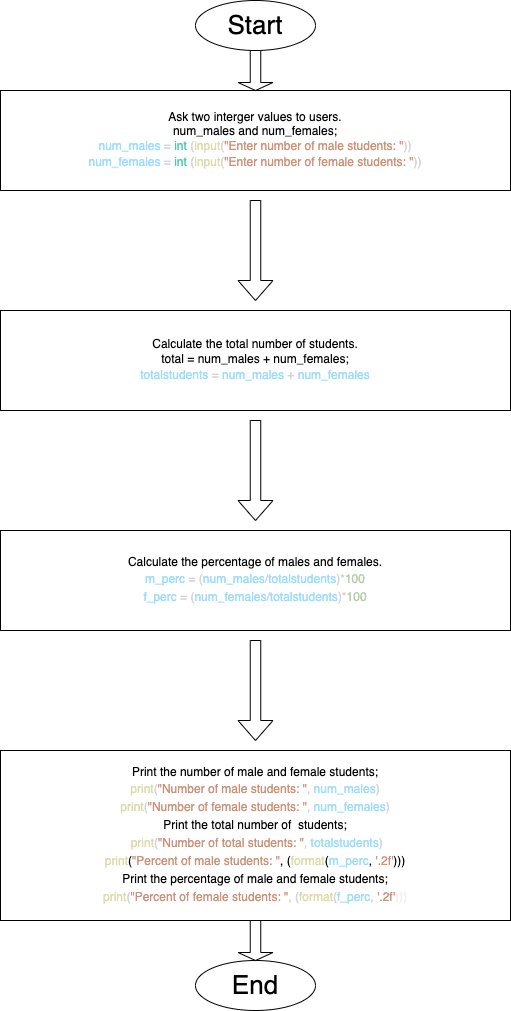

The diagram above was exported from draw.io. Its source (the exported page's mxGraphModel, read from the mxfile embedded in the PNG):
<mxGraphModel dx="250" dy="458" grid="1" gridSize="10" guides="1" tooltips="1" connect="1" arrows="1" fold="1" page="1" pageScale="1" pageWidth="850" pageHeight="1100" background="#ffffff" math="0" shadow="0">
  <root>
    <mxCell id="0" />
    <mxCell id="1" parent="0" />
    <mxCell id="2" value="Ask two interger values to users.&lt;br&gt;num_males and num_females;&lt;br&gt;&lt;span style=&quot;background-color: initial; color: rgb(156, 220, 254);&quot;&gt;num_males&lt;/span&gt;&lt;span style=&quot;color: rgb(212, 212, 212); background-color: initial;&quot;&gt; = &lt;/span&gt;&lt;span style=&quot;background-color: initial; color: rgb(78, 201, 176);&quot;&gt;int&lt;/span&gt;&lt;span style=&quot;color: rgb(212, 212, 212); background-color: initial;&quot;&gt; (&lt;/span&gt;&lt;span style=&quot;background-color: initial; color: rgb(220, 220, 170);&quot;&gt;input&lt;/span&gt;&lt;span style=&quot;color: rgb(212, 212, 212); background-color: initial;&quot;&gt;(&lt;/span&gt;&lt;span style=&quot;background-color: initial; color: rgb(206, 145, 120);&quot;&gt;&quot;Enter number of male students: &quot;&lt;/span&gt;&lt;span style=&quot;color: rgb(212, 212, 212); background-color: initial;&quot;&gt;))&lt;/span&gt;&lt;br&gt;&lt;div style=&quot;color: rgb(212, 212, 212); line-height: 18px;&quot;&gt;&lt;div style=&quot;&quot;&gt;    &lt;span style=&quot;color: rgb(156, 220, 254);&quot;&gt;num_females&lt;/span&gt; = &lt;span style=&quot;color: rgb(78, 201, 176);&quot;&gt;int&lt;/span&gt; (&lt;span style=&quot;color: rgb(220, 220, 170);&quot;&gt;input&lt;/span&gt;(&lt;span style=&quot;color: rgb(206, 145, 120);&quot;&gt;&quot;Enter number of female students: &quot;&lt;/span&gt;))&lt;/div&gt;&lt;/div&gt;" style="rounded=0;whiteSpace=wrap;html=1;" vertex="1" parent="1">
      <mxGeometry x="210" y="90" width="510" height="100" as="geometry" />
    </mxCell>
    <mxCell id="6" value="Calculate the total number of students.&lt;br&gt;total = num_males + num_females;&lt;br&gt;&lt;div style=&quot;color: rgb(212, 212, 212); line-height: 18px;&quot;&gt;&lt;span style=&quot;color: rgb(156, 220, 254);&quot;&gt;totalstudents&lt;/span&gt; = &lt;span style=&quot;color: rgb(156, 220, 254);&quot;&gt;num_males&lt;/span&gt; + &lt;span style=&quot;color: rgb(156, 220, 254);&quot;&gt;num_females&lt;/span&gt;&lt;/div&gt;" style="rounded=0;whiteSpace=wrap;html=1;" vertex="1" parent="1">
      <mxGeometry x="210" y="310" width="510" height="100" as="geometry" />
    </mxCell>
    <mxCell id="7" value="Calculate the percentage of males and females.&lt;br&gt;&lt;div style=&quot;color: rgb(212, 212, 212); line-height: 18px;&quot;&gt;&lt;span style=&quot;color: rgb(156, 220, 254);&quot;&gt;m_perc&lt;/span&gt; = (&lt;span style=&quot;color: rgb(156, 220, 254);&quot;&gt;num_males&lt;/span&gt;/&lt;span style=&quot;color: rgb(156, 220, 254);&quot;&gt;totalstudents&lt;/span&gt;)*&lt;span style=&quot;color: rgb(181, 206, 168);&quot;&gt;100&lt;/span&gt;&lt;/div&gt;&lt;div style=&quot;color: rgb(212, 212, 212); line-height: 18px;&quot;&gt;&lt;div style=&quot;line-height: 18px;&quot;&gt;&lt;span style=&quot;color: rgb(156, 220, 254);&quot;&gt;f_perc&lt;/span&gt; = (&lt;span style=&quot;color: rgb(156, 220, 254);&quot;&gt;num_females&lt;/span&gt;/&lt;span style=&quot;color: rgb(156, 220, 254);&quot;&gt;totalstudents&lt;/span&gt;)*&lt;span style=&quot;color: rgb(181, 206, 168);&quot;&gt;100&lt;/span&gt;&lt;/div&gt;&lt;/div&gt;" style="rounded=0;whiteSpace=wrap;html=1;" vertex="1" parent="1">
      <mxGeometry x="210" y="530" width="510" height="100" as="geometry" />
    </mxCell>
    <mxCell id="9" value="" style="shape=singleArrow;direction=south;whiteSpace=wrap;html=1;labelBackgroundColor=#18141D;fontFamily=Helvetica;" vertex="1" parent="1">
      <mxGeometry x="447.5" y="640" width="35" height="100" as="geometry" />
    </mxCell>
    <mxCell id="10" value="Print the number of male and female students;&lt;br&gt;&lt;div style=&quot;line-height: 18px;&quot;&gt;&lt;div style=&quot;color: rgb(212, 212, 212);&quot;&gt; &lt;span style=&quot;color: #dcdcaa;&quot;&gt;print&lt;/span&gt;(&lt;span style=&quot;color: #ce9178;&quot;&gt;&quot;Number of male students: &quot;&lt;/span&gt;, &lt;span style=&quot;color: #9cdcfe;&quot;&gt;num_males&lt;/span&gt;)&lt;/div&gt;&lt;div style=&quot;color: rgb(212, 212, 212);&quot;&gt;    &lt;span style=&quot;color: rgb(220, 220, 170);&quot;&gt;print&lt;/span&gt;(&lt;span style=&quot;color: rgb(206, 145, 120);&quot;&gt;&quot;Number of female students: &quot;&lt;/span&gt;, &lt;span style=&quot;color: rgb(156, 220, 254);&quot;&gt;num_females&lt;/span&gt;)&lt;/div&gt;Print the total number of&amp;nbsp; students;&lt;br&gt;&lt;div style=&quot;line-height: 18px;&quot;&gt;&lt;/div&gt;&lt;div style=&quot;color: rgb(212, 212, 212);&quot;&gt;&lt;span style=&quot;background-color: initial;&quot;&gt;&amp;nbsp;&lt;/span&gt;&lt;span style=&quot;background-color: initial; color: rgb(220, 220, 170);&quot;&gt;print&lt;/span&gt;&lt;span style=&quot;background-color: initial;&quot;&gt;(&lt;/span&gt;&lt;span style=&quot;background-color: initial; color: rgb(206, 145, 120);&quot;&gt;&quot;Number of total students: &quot;&lt;/span&gt;&lt;span style=&quot;background-color: initial;&quot;&gt;, &lt;/span&gt;&lt;span style=&quot;background-color: initial; color: rgb(156, 220, 254);&quot;&gt;totalstudents&lt;/span&gt;&lt;span style=&quot;background-color: initial;&quot;&gt;)&lt;/span&gt;&lt;br&gt;&lt;/div&gt;&lt;div style=&quot;&quot;&gt;&lt;span style=&quot;background-color: initial; color: rgb(220, 220, 170);&quot;&gt;print&lt;/span&gt;&lt;span style=&quot;background-color: initial;&quot;&gt;(&lt;/span&gt;&lt;span style=&quot;background-color: initial; color: rgb(206, 145, 120);&quot;&gt;&quot;Percent of male students: &quot;&lt;/span&gt;&lt;span style=&quot;background-color: initial;&quot;&gt;, (&lt;/span&gt;&lt;span style=&quot;background-color: initial; color: rgb(220, 220, 170);&quot;&gt;format&lt;/span&gt;&lt;span style=&quot;background-color: initial;&quot;&gt;(&lt;/span&gt;&lt;span style=&quot;background-color: initial; color: rgb(156, 220, 254);&quot;&gt;m_perc&lt;/span&gt;&lt;span style=&quot;background-color: initial;&quot;&gt;, &lt;/span&gt;&lt;span style=&quot;background-color: initial; color: rgb(206, 145, 120);&quot;&gt;'.2f'&lt;/span&gt;&lt;span style=&quot;background-color: initial;&quot;&gt;)))&lt;/span&gt;&lt;br&gt;&lt;/div&gt;&lt;div style=&quot;&quot;&gt;Print the percentage of male and female students;&lt;br&gt;&lt;div style=&quot;line-height: 18px;&quot;&gt;&lt;/div&gt;&lt;/div&gt;&lt;div style=&quot;&quot;&gt;&lt;div style=&quot;color: rgb(212, 212, 212); line-height: 18px;&quot;&gt;&lt;div style=&quot;line-height: 18px;&quot;&gt;&lt;span style=&quot;color: rgb(220, 220, 170);&quot;&gt;print&lt;/span&gt;(&lt;span style=&quot;color: rgb(206, 145, 120);&quot;&gt;&quot;Percent of female students: &quot;&lt;/span&gt;, (&lt;span style=&quot;color: rgb(220, 220, 170);&quot;&gt;format&lt;/span&gt;(&lt;span style=&quot;color: rgb(156, 220, 254);&quot;&gt;f_perc&lt;/span&gt;, &lt;span style=&quot;color: rgb(206, 145, 120);&quot;&gt;'.2f'&lt;/span&gt;&lt;span style=&quot;color: rgb(240, 240, 240); background-color: initial;&quot;&gt;)))&lt;/span&gt;&lt;/div&gt;&lt;/div&gt;&lt;/div&gt;&lt;/div&gt;" style="rounded=0;whiteSpace=wrap;html=1;" vertex="1" parent="1">
      <mxGeometry x="210" y="750" width="510" height="170" as="geometry" />
    </mxCell>
    <mxCell id="12" value="" style="shape=singleArrow;direction=south;whiteSpace=wrap;html=1;labelBackgroundColor=#18141D;fontFamily=Helvetica;" vertex="1" parent="1">
      <mxGeometry x="447.5" y="420" width="35" height="100" as="geometry" />
    </mxCell>
    <mxCell id="13" value="" style="shape=singleArrow;direction=south;whiteSpace=wrap;html=1;labelBackgroundColor=#18141D;fontFamily=Helvetica;" vertex="1" parent="1">
      <mxGeometry x="447.5" y="200" width="35" height="100" as="geometry" />
    </mxCell>
    <mxCell id="17" value="End" style="ellipse;whiteSpace=wrap;html=1;labelBackgroundColor=none;fontFamily=Helvetica;fontSize=26;" vertex="1" parent="1">
      <mxGeometry x="405" y="960" width="120" height="50" as="geometry" />
    </mxCell>
    <mxCell id="21" value="Start" style="ellipse;whiteSpace=wrap;html=1;labelBackgroundColor=none;fontFamily=Helvetica;fontSize=26;" vertex="1" parent="1">
      <mxGeometry x="405" width="120" height="50" as="geometry" />
    </mxCell>
    <mxCell id="26" value="" style="shape=singleArrow;direction=south;whiteSpace=wrap;html=1;labelBackgroundColor=#18141D;fontFamily=Helvetica;" vertex="1" parent="1">
      <mxGeometry x="447.5" y="50" width="35" height="40" as="geometry" />
    </mxCell>
    <mxCell id="28" value="" style="shape=singleArrow;direction=south;whiteSpace=wrap;html=1;labelBackgroundColor=#18141D;fontFamily=Helvetica;" vertex="1" parent="1">
      <mxGeometry x="447.5" y="920" width="35" height="40" as="geometry" />
    </mxCell>
  </root>
</mxGraphModel>